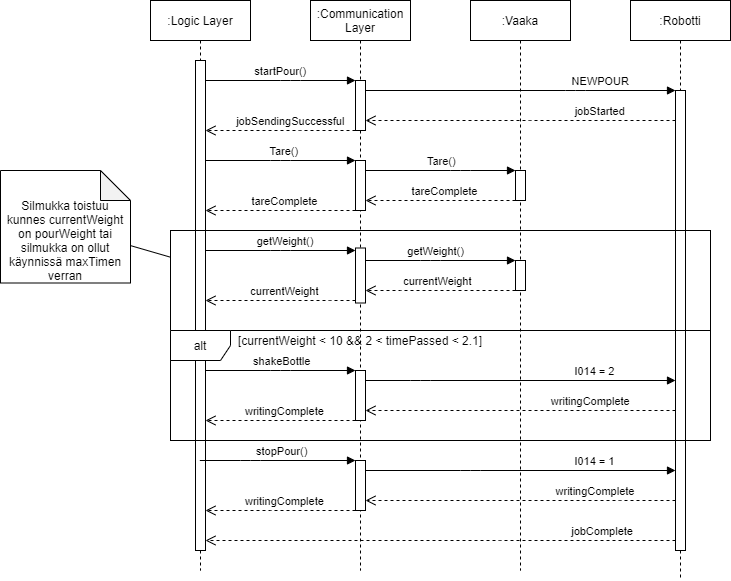

The diagram above was exported from draw.io. Its source (the exported page's mxGraphModel, read from the mxfile embedded in the PNG):
<mxGraphModel dx="2523" dy="896" grid="1" gridSize="10" guides="1" tooltips="1" connect="1" arrows="1" fold="1" page="1" pageScale="1" pageWidth="850" pageHeight="1100" math="0" shadow="0">
  <root>
    <mxCell id="0" />
    <mxCell id="1" parent="0" />
    <mxCell id="3nuBFxr9cyL0pnOWT2aG-1" value=":Logic Layer" style="shape=umlLifeline;perimeter=lifelinePerimeter;container=1;collapsible=0;recursiveResize=0;rounded=0;shadow=0;strokeWidth=1;" parent="1" vertex="1">
      <mxGeometry x="20" y="50" width="100" height="570" as="geometry" />
    </mxCell>
    <mxCell id="3nuBFxr9cyL0pnOWT2aG-2" value="" style="points=[];perimeter=orthogonalPerimeter;rounded=0;shadow=0;strokeWidth=1;" parent="3nuBFxr9cyL0pnOWT2aG-1" vertex="1">
      <mxGeometry x="45" y="60" width="10" height="490" as="geometry" />
    </mxCell>
    <mxCell id="3nuBFxr9cyL0pnOWT2aG-5" value=":Vaaka" style="shape=umlLifeline;perimeter=lifelinePerimeter;container=1;collapsible=0;recursiveResize=0;rounded=0;shadow=0;strokeWidth=1;" parent="1" vertex="1">
      <mxGeometry x="340" y="50" width="100" height="570" as="geometry" />
    </mxCell>
    <mxCell id="3nuBFxr9cyL0pnOWT2aG-6" value="" style="points=[];perimeter=orthogonalPerimeter;rounded=0;shadow=0;strokeWidth=1;" parent="3nuBFxr9cyL0pnOWT2aG-5" vertex="1">
      <mxGeometry x="45" y="170" width="10" height="30" as="geometry" />
    </mxCell>
    <mxCell id="fuNGLYUkucvgkmIwSPrr-35" value="" style="points=[];perimeter=orthogonalPerimeter;rounded=0;shadow=0;strokeWidth=1;" parent="3nuBFxr9cyL0pnOWT2aG-5" vertex="1">
      <mxGeometry x="45" y="260" width="10" height="30" as="geometry" />
    </mxCell>
    <mxCell id="3nuBFxr9cyL0pnOWT2aG-7" value="tareComplete" style="verticalAlign=bottom;endArrow=open;dashed=1;endSize=8;shadow=0;strokeWidth=1;" parent="1" source="3nuBFxr9cyL0pnOWT2aG-6" target="fuNGLYUkucvgkmIwSPrr-33" edge="1">
      <mxGeometry x="-0.0625" relative="1" as="geometry">
        <mxPoint x="260" y="230" as="targetPoint" />
        <Array as="points">
          <mxPoint x="300" y="250" />
        </Array>
        <mxPoint as="offset" />
      </mxGeometry>
    </mxCell>
    <mxCell id="3nuBFxr9cyL0pnOWT2aG-8" value="startPour()" style="verticalAlign=bottom;endArrow=block;shadow=0;strokeWidth=1;" parent="1" source="3nuBFxr9cyL0pnOWT2aG-2" target="fuNGLYUkucvgkmIwSPrr-17" edge="1">
      <mxGeometry relative="1" as="geometry">
        <mxPoint x="275" y="160" as="sourcePoint" />
        <mxPoint x="526" y="160" as="targetPoint" />
        <Array as="points">
          <mxPoint x="160" y="130" />
        </Array>
        <mxPoint as="offset" />
      </mxGeometry>
    </mxCell>
    <mxCell id="fuNGLYUkucvgkmIwSPrr-1" value=":Robotti" style="shape=umlLifeline;perimeter=lifelinePerimeter;container=1;collapsible=0;recursiveResize=0;rounded=0;shadow=0;strokeWidth=1;" parent="1" vertex="1">
      <mxGeometry x="500" y="50" width="100" height="580" as="geometry" />
    </mxCell>
    <mxCell id="fuNGLYUkucvgkmIwSPrr-2" value="" style="points=[];perimeter=orthogonalPerimeter;rounded=0;shadow=0;strokeWidth=1;" parent="fuNGLYUkucvgkmIwSPrr-1" vertex="1">
      <mxGeometry x="45" y="90" width="10" height="460" as="geometry" />
    </mxCell>
    <mxCell id="fuNGLYUkucvgkmIwSPrr-3" value="Tare()" style="verticalAlign=bottom;endArrow=block;shadow=0;strokeWidth=1;" parent="1" source="3nuBFxr9cyL0pnOWT2aG-2" target="fuNGLYUkucvgkmIwSPrr-33" edge="1">
      <mxGeometry x="0.0556" relative="1" as="geometry">
        <mxPoint x="174.5" y="200" as="sourcePoint" />
        <mxPoint x="210" y="200" as="targetPoint" />
        <mxPoint as="offset" />
        <Array as="points">
          <mxPoint x="150" y="210" />
        </Array>
      </mxGeometry>
    </mxCell>
    <mxCell id="fuNGLYUkucvgkmIwSPrr-6" value="currentWeight" style="verticalAlign=bottom;endArrow=open;dashed=1;endSize=8;shadow=0;strokeWidth=1;" parent="1" source="fuNGLYUkucvgkmIwSPrr-35" target="fuNGLYUkucvgkmIwSPrr-34" edge="1">
      <mxGeometry x="0.037" relative="1" as="geometry">
        <mxPoint x="260" y="310" as="targetPoint" />
        <mxPoint x="350" y="310" as="sourcePoint" />
        <mxPoint as="offset" />
        <Array as="points">
          <mxPoint x="280" y="340" />
        </Array>
      </mxGeometry>
    </mxCell>
    <mxCell id="fuNGLYUkucvgkmIwSPrr-7" value="" style="rounded=0;whiteSpace=wrap;html=1;fillColor=none;" parent="1" vertex="1">
      <mxGeometry x="40" y="280" width="540" height="210" as="geometry" />
    </mxCell>
    <mxCell id="fuNGLYUkucvgkmIwSPrr-11" style="rounded=0;orthogonalLoop=1;jettySize=auto;html=1;endArrow=none;endFill=0;" parent="1" source="fuNGLYUkucvgkmIwSPrr-10" target="fuNGLYUkucvgkmIwSPrr-7" edge="1">
      <mxGeometry relative="1" as="geometry" />
    </mxCell>
    <mxCell id="fuNGLYUkucvgkmIwSPrr-10" value="&lt;br&gt;&lt;br&gt;Silmukka toistuu kunnes currentWeight on pourWeight tai silmukka on ollut käynnissä maxTimen verran" style="shape=note;whiteSpace=wrap;html=1;backgroundOutline=1;darkOpacity=0.05;fillColor=none;gradientColor=none;" parent="1" vertex="1">
      <mxGeometry x="-130" y="220" width="130" height="112.5" as="geometry" />
    </mxCell>
    <mxCell id="fuNGLYUkucvgkmIwSPrr-13" value="stopPour()" style="verticalAlign=bottom;endArrow=block;shadow=0;strokeWidth=1;" parent="1" source="3nuBFxr9cyL0pnOWT2aG-1" target="fuNGLYUkucvgkmIwSPrr-36" edge="1">
      <mxGeometry x="0.0625" relative="1" as="geometry">
        <mxPoint x="240" y="360" as="sourcePoint" />
        <mxPoint x="210" y="350" as="targetPoint" />
        <mxPoint as="offset" />
        <Array as="points">
          <mxPoint x="120" y="510" />
        </Array>
      </mxGeometry>
    </mxCell>
    <mxCell id="fuNGLYUkucvgkmIwSPrr-14" value="jobSendingSuccessful" style="verticalAlign=bottom;endArrow=open;dashed=1;endSize=8;shadow=0;strokeWidth=1;" parent="1" source="fuNGLYUkucvgkmIwSPrr-17" target="3nuBFxr9cyL0pnOWT2aG-2" edge="1">
      <mxGeometry x="-0.1333" relative="1" as="geometry">
        <mxPoint x="255" y="180" as="targetPoint" />
        <mxPoint x="425" y="180" as="sourcePoint" />
        <Array as="points">
          <mxPoint x="160" y="180" />
        </Array>
        <mxPoint as="offset" />
      </mxGeometry>
    </mxCell>
    <mxCell id="fuNGLYUkucvgkmIwSPrr-15" value="jobComplete" style="verticalAlign=bottom;endArrow=open;dashed=1;endSize=8;shadow=0;strokeWidth=1;" parent="1" source="fuNGLYUkucvgkmIwSPrr-2" target="3nuBFxr9cyL0pnOWT2aG-2" edge="1">
      <mxGeometry x="-0.6875" relative="1" as="geometry">
        <mxPoint x="175" y="390" as="targetPoint" />
        <mxPoint x="525" y="390" as="sourcePoint" />
        <Array as="points">
          <mxPoint x="360" y="590" />
        </Array>
        <mxPoint as="offset" />
      </mxGeometry>
    </mxCell>
    <mxCell id="fuNGLYUkucvgkmIwSPrr-16" value=":Communication &#10;Layer" style="shape=umlLifeline;perimeter=lifelinePerimeter;container=1;collapsible=0;recursiveResize=0;rounded=0;shadow=0;strokeWidth=1;" parent="1" vertex="1">
      <mxGeometry x="180" y="50" width="100" height="570" as="geometry" />
    </mxCell>
    <mxCell id="fuNGLYUkucvgkmIwSPrr-17" value="" style="points=[];perimeter=orthogonalPerimeter;rounded=0;shadow=0;strokeWidth=1;" parent="fuNGLYUkucvgkmIwSPrr-16" vertex="1">
      <mxGeometry x="45" y="80" width="10" height="50" as="geometry" />
    </mxCell>
    <mxCell id="fuNGLYUkucvgkmIwSPrr-33" value="" style="points=[];perimeter=orthogonalPerimeter;rounded=0;shadow=0;strokeWidth=1;" parent="fuNGLYUkucvgkmIwSPrr-16" vertex="1">
      <mxGeometry x="45" y="160" width="10" height="50" as="geometry" />
    </mxCell>
    <mxCell id="fuNGLYUkucvgkmIwSPrr-34" value="" style="points=[];perimeter=orthogonalPerimeter;rounded=0;shadow=0;strokeWidth=1;" parent="fuNGLYUkucvgkmIwSPrr-16" vertex="1">
      <mxGeometry x="45" y="247.5" width="10" height="55" as="geometry" />
    </mxCell>
    <mxCell id="fuNGLYUkucvgkmIwSPrr-36" value="" style="points=[];perimeter=orthogonalPerimeter;rounded=0;shadow=0;strokeWidth=1;" parent="fuNGLYUkucvgkmIwSPrr-16" vertex="1">
      <mxGeometry x="45" y="460" width="10" height="50" as="geometry" />
    </mxCell>
    <mxCell id="x11Ihv1paBQOJ9lRpUPd-8" value="" style="points=[];perimeter=orthogonalPerimeter;rounded=0;shadow=0;strokeWidth=1;" vertex="1" parent="fuNGLYUkucvgkmIwSPrr-16">
      <mxGeometry x="45" y="370" width="10" height="50" as="geometry" />
    </mxCell>
    <mxCell id="fuNGLYUkucvgkmIwSPrr-23" value="getWeight()" style="verticalAlign=bottom;endArrow=block;shadow=0;strokeWidth=1;" parent="1" source="3nuBFxr9cyL0pnOWT2aG-2" target="fuNGLYUkucvgkmIwSPrr-34" edge="1">
      <mxGeometry x="0.0625" relative="1" as="geometry">
        <mxPoint x="85" y="260" as="sourcePoint" />
        <mxPoint x="200" y="280" as="targetPoint" />
        <mxPoint as="offset" />
        <Array as="points">
          <mxPoint x="150" y="300" />
        </Array>
      </mxGeometry>
    </mxCell>
    <mxCell id="fuNGLYUkucvgkmIwSPrr-24" value="Tare()" style="verticalAlign=bottom;endArrow=block;shadow=0;strokeWidth=1;" parent="1" source="fuNGLYUkucvgkmIwSPrr-33" target="3nuBFxr9cyL0pnOWT2aG-6" edge="1">
      <mxGeometry x="0.0029" relative="1" as="geometry">
        <mxPoint x="260" y="210" as="sourcePoint" />
        <mxPoint x="470" y="210" as="targetPoint" />
        <mxPoint x="1" as="offset" />
        <Array as="points">
          <mxPoint x="330" y="220" />
        </Array>
      </mxGeometry>
    </mxCell>
    <mxCell id="fuNGLYUkucvgkmIwSPrr-25" value="tareComplete" style="verticalAlign=bottom;endArrow=open;dashed=1;endSize=8;shadow=0;strokeWidth=1;" parent="1" source="fuNGLYUkucvgkmIwSPrr-33" target="3nuBFxr9cyL0pnOWT2aG-2" edge="1">
      <mxGeometry x="-0.0625" relative="1" as="geometry">
        <mxPoint x="245" y="240" as="targetPoint" />
        <mxPoint x="210" y="244" as="sourcePoint" />
        <Array as="points">
          <mxPoint x="140" y="260" />
        </Array>
        <mxPoint as="offset" />
      </mxGeometry>
    </mxCell>
    <mxCell id="fuNGLYUkucvgkmIwSPrr-26" value="NEWPOUR" style="verticalAlign=bottom;endArrow=block;shadow=0;strokeWidth=1;" parent="1" source="fuNGLYUkucvgkmIwSPrr-17" target="fuNGLYUkucvgkmIwSPrr-2" edge="1">
      <mxGeometry x="0.5161" relative="1" as="geometry">
        <mxPoint x="280" y="170" as="sourcePoint" />
        <mxPoint x="485" y="170" as="targetPoint" />
        <mxPoint as="offset" />
        <Array as="points">
          <mxPoint x="445" y="140" />
        </Array>
      </mxGeometry>
    </mxCell>
    <mxCell id="fuNGLYUkucvgkmIwSPrr-27" value="getWeight()" style="verticalAlign=bottom;endArrow=block;shadow=0;strokeWidth=1;" parent="1" source="fuNGLYUkucvgkmIwSPrr-34" target="fuNGLYUkucvgkmIwSPrr-35" edge="1">
      <mxGeometry x="-0.0606" relative="1" as="geometry">
        <mxPoint x="260" y="290" as="sourcePoint" />
        <mxPoint x="360" y="290" as="targetPoint" />
        <mxPoint as="offset" />
        <Array as="points">
          <mxPoint x="300" y="310" />
        </Array>
      </mxGeometry>
    </mxCell>
    <mxCell id="fuNGLYUkucvgkmIwSPrr-28" value="currentWeight" style="verticalAlign=bottom;endArrow=open;dashed=1;endSize=8;shadow=0;strokeWidth=1;" parent="1" source="fuNGLYUkucvgkmIwSPrr-34" target="3nuBFxr9cyL0pnOWT2aG-2" edge="1">
      <mxGeometry x="-0.0556" relative="1" as="geometry">
        <mxPoint x="245" y="320" as="targetPoint" />
        <mxPoint x="200" y="320" as="sourcePoint" />
        <mxPoint as="offset" />
        <Array as="points">
          <mxPoint x="190" y="350" />
        </Array>
      </mxGeometry>
    </mxCell>
    <mxCell id="fuNGLYUkucvgkmIwSPrr-30" value="I014 = 1" style="verticalAlign=bottom;endArrow=block;shadow=0;strokeWidth=1;" parent="1" source="fuNGLYUkucvgkmIwSPrr-36" target="fuNGLYUkucvgkmIwSPrr-2" edge="1">
      <mxGeometry x="0.4828" relative="1" as="geometry">
        <mxPoint x="260" y="360" as="sourcePoint" />
        <mxPoint x="440" y="350" as="targetPoint" />
        <mxPoint as="offset" />
        <Array as="points">
          <mxPoint x="340" y="520" />
        </Array>
      </mxGeometry>
    </mxCell>
    <mxCell id="fuNGLYUkucvgkmIwSPrr-31" value="writingComplete" style="verticalAlign=bottom;endArrow=open;dashed=1;endSize=8;shadow=0;strokeWidth=1;" parent="1" source="fuNGLYUkucvgkmIwSPrr-36" target="3nuBFxr9cyL0pnOWT2aG-2" edge="1">
      <mxGeometry x="-0.0556" relative="1" as="geometry">
        <mxPoint x="50" y="395.75" as="targetPoint" />
        <mxPoint x="200" y="370" as="sourcePoint" />
        <Array as="points">
          <mxPoint x="150" y="560" />
        </Array>
        <mxPoint as="offset" />
      </mxGeometry>
    </mxCell>
    <mxCell id="fuNGLYUkucvgkmIwSPrr-32" value="jobStarted" style="verticalAlign=bottom;endArrow=open;dashed=1;endSize=8;shadow=0;strokeWidth=1;" parent="1" source="fuNGLYUkucvgkmIwSPrr-2" target="fuNGLYUkucvgkmIwSPrr-17" edge="1">
      <mxGeometry x="-0.5161" relative="1" as="geometry">
        <mxPoint x="280" y="180" as="targetPoint" />
        <mxPoint x="460" y="180" as="sourcePoint" />
        <Array as="points">
          <mxPoint x="390" y="170" />
        </Array>
        <mxPoint as="offset" />
      </mxGeometry>
    </mxCell>
    <mxCell id="fuNGLYUkucvgkmIwSPrr-38" value="writingComplete" style="verticalAlign=bottom;endArrow=open;dashed=1;endSize=8;shadow=0;strokeWidth=1;" parent="1" source="fuNGLYUkucvgkmIwSPrr-2" target="fuNGLYUkucvgkmIwSPrr-36" edge="1">
      <mxGeometry x="-0.4828" relative="1" as="geometry">
        <mxPoint x="280" y="400" as="targetPoint" />
        <mxPoint x="460" y="400" as="sourcePoint" />
        <Array as="points">
          <mxPoint x="480" y="550" />
        </Array>
        <mxPoint as="offset" />
      </mxGeometry>
    </mxCell>
    <mxCell id="x11Ihv1paBQOJ9lRpUPd-1" value="alt" style="shape=umlFrame;whiteSpace=wrap;html=1;" vertex="1" parent="1">
      <mxGeometry x="40" y="380" width="540" height="110" as="geometry" />
    </mxCell>
    <mxCell id="x11Ihv1paBQOJ9lRpUPd-9" value="shakeBottle" style="verticalAlign=bottom;endArrow=block;shadow=0;strokeWidth=1;" edge="1" parent="1" source="3nuBFxr9cyL0pnOWT2aG-2" target="x11Ihv1paBQOJ9lRpUPd-8">
      <mxGeometry x="0.0365" relative="1" as="geometry">
        <mxPoint x="130" y="414" as="sourcePoint" />
        <mxPoint x="180" y="414.41" as="targetPoint" />
        <mxPoint x="-1" as="offset" />
        <Array as="points">
          <mxPoint x="150" y="420" />
        </Array>
      </mxGeometry>
    </mxCell>
    <mxCell id="x11Ihv1paBQOJ9lRpUPd-10" value="I014 = 2" style="verticalAlign=bottom;endArrow=block;shadow=0;strokeWidth=1;" edge="1" parent="1" source="x11Ihv1paBQOJ9lRpUPd-8" target="fuNGLYUkucvgkmIwSPrr-2">
      <mxGeometry x="0.4828" relative="1" as="geometry">
        <mxPoint x="239.99999999999955" y="400" as="sourcePoint" />
        <mxPoint x="549.9999999999995" y="400" as="targetPoint" />
        <mxPoint as="offset" />
        <Array as="points">
          <mxPoint x="290" y="430" />
        </Array>
      </mxGeometry>
    </mxCell>
    <mxCell id="x11Ihv1paBQOJ9lRpUPd-11" value="writingComplete" style="verticalAlign=bottom;endArrow=open;dashed=1;endSize=8;shadow=0;strokeWidth=1;" edge="1" parent="1" source="fuNGLYUkucvgkmIwSPrr-2" target="x11Ihv1paBQOJ9lRpUPd-8">
      <mxGeometry x="-0.4516" relative="1" as="geometry">
        <mxPoint x="290" y="453" as="targetPoint" />
        <mxPoint x="520" y="453" as="sourcePoint" />
        <Array as="points">
          <mxPoint x="480" y="460" />
          <mxPoint x="440" y="460" />
        </Array>
        <mxPoint as="offset" />
      </mxGeometry>
    </mxCell>
    <mxCell id="x11Ihv1paBQOJ9lRpUPd-12" value="writingComplete" style="verticalAlign=bottom;endArrow=open;dashed=1;endSize=8;shadow=0;strokeWidth=1;" edge="1" parent="1" source="x11Ihv1paBQOJ9lRpUPd-8" target="3nuBFxr9cyL0pnOWT2aG-2">
      <mxGeometry x="-0.0556" relative="1" as="geometry">
        <mxPoint x="84.99999999999955" y="470" as="targetPoint" />
        <mxPoint x="234.99999999999955" y="470" as="sourcePoint" />
        <Array as="points">
          <mxPoint x="170" y="470" />
        </Array>
        <mxPoint as="offset" />
      </mxGeometry>
    </mxCell>
    <mxCell id="x11Ihv1paBQOJ9lRpUPd-13" value="[currentWeight &amp;lt; 10 &amp;amp;&amp;amp; 2 &amp;lt; timePassed &amp;lt; 2.1]" style="text;html=1;strokeColor=none;fillColor=none;align=center;verticalAlign=middle;whiteSpace=wrap;rounded=0;" vertex="1" parent="1">
      <mxGeometry x="95" y="380" width="270" height="20" as="geometry" />
    </mxCell>
  </root>
</mxGraphModel>